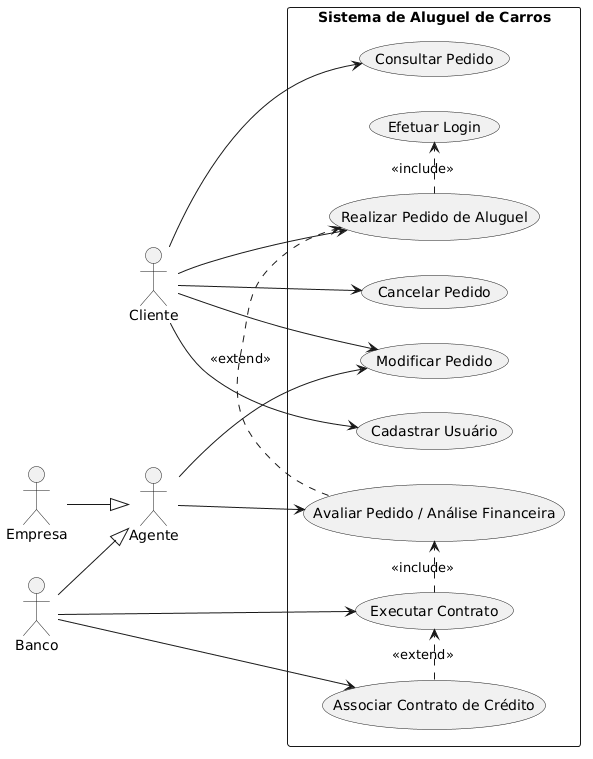

The diagram above was rendered by PlantUML. Its source (embedded in the PNG):
@startuml
left to right direction

actor Cliente
actor Agente
actor Banco
actor Empresa

Banco --|> Agente
Empresa --|> Agente

rectangle "Sistema de Aluguel de Carros" {

  ' Casos principais
  (Realizar Pedido de Aluguel)
  (Efetuar Login)
  (Avaliar Pedido / Análise Financeira)
  (Executar Contrato)
  (Associar Contrato de Crédito)

  (Modificar Pedido)
  (Cancelar Pedido)
  (Cadastrar Usuário)
  (Consultar Pedido)

  ' Cliente
  Cliente --> (Realizar Pedido de Aluguel)
  Cliente --> (Modificar Pedido)
  Cliente --> (Cancelar Pedido)
  Cliente --> (Cadastrar Usuário)
  Cliente --> (Consultar Pedido)

  ' Agente
  Agente --> (Modificar Pedido)
  Agente --> (Avaliar Pedido / Análise Financeira)

  ' Banco
  Banco --> (Associar Contrato de Crédito)
  Banco --> (Executar Contrato)

  ' INCLUDE
  (Realizar Pedido de Aluguel) .> (Efetuar Login) : <<include>>
  (Executar Contrato) .> (Avaliar Pedido / Análise Financeira) : <<include>>

  ' EXTEND
  (Avaliar Pedido / Análise Financeira) .> (Realizar Pedido de Aluguel) : <<extend>>
  (Associar Contrato de Crédito) .> (Executar Contrato) : <<extend>>

}
@enduml